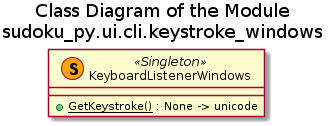

The diagram above was rendered by PlantUML. Its source (embedded in the PNG):
@startuml

title Class Diagram of the Module\nsudoku_py.ui.cli.keystroke_windows
















class KeyboardListenerWindows <<(S, orange) Singleton>> {
    __
    + <u>GetKeystroke()</u> : None -> unicode
}

@enduml